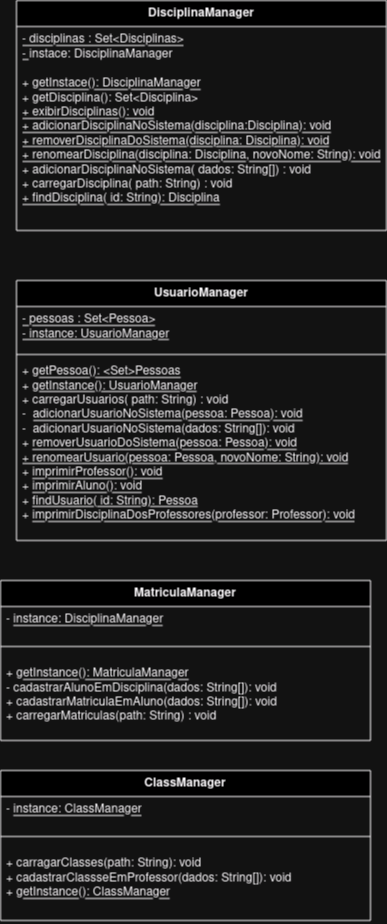

The diagram above was exported from draw.io. Its source (the exported page's mxGraphModel, read from the mxfile embedded in the PNG):
<mxGraphModel dx="1434" dy="720" grid="1" gridSize="10" guides="1" tooltips="1" connect="1" arrows="1" fold="1" page="1" pageScale="1" pageWidth="827" pageHeight="1169" math="0" shadow="0">
  <root>
    <mxCell id="0" />
    <mxCell id="1" parent="0" />
    <mxCell id="jGw6-l2iVleldYacMnZM-1" value="DisciplinaManager" style="swimlane;fontStyle=1;align=center;verticalAlign=top;childLayout=stackLayout;horizontal=1;startSize=26;horizontalStack=0;resizeParent=1;resizeParentMax=0;resizeLast=0;collapsible=1;marginBottom=0;whiteSpace=wrap;html=1;" parent="1" vertex="1">
      <mxGeometry x="60" y="40" width="370" height="230" as="geometry" />
    </mxCell>
    <mxCell id="jGw6-l2iVleldYacMnZM-2" value="&lt;div&gt;&lt;u&gt;- disciplinas : Set&amp;lt;Disciplinas&amp;gt;&lt;/u&gt;&lt;/div&gt;&lt;div&gt;&lt;u&gt;- &lt;/u&gt;instace: DisciplinaManager&lt;u&gt;&lt;br&gt;&lt;/u&gt;&lt;/div&gt;" style="text;strokeColor=none;fillColor=none;align=left;verticalAlign=top;spacingLeft=4;spacingRight=4;overflow=hidden;rotatable=0;points=[[0,0.5],[1,0.5]];portConstraint=eastwest;whiteSpace=wrap;html=1;" parent="jGw6-l2iVleldYacMnZM-1" vertex="1">
      <mxGeometry y="26" width="370" height="44" as="geometry" />
    </mxCell>
    <mxCell id="jGw6-l2iVleldYacMnZM-4" value="&lt;div&gt;+ &lt;u&gt;getInstace(): DisciplinaManager&lt;/u&gt;&lt;br&gt;&lt;/div&gt;&lt;div&gt;+ getDisciplina(): Set&amp;lt;Disciplina&amp;gt;&lt;br&gt;&lt;/div&gt;&lt;div&gt;&lt;u&gt;+ exibirDisciplinas(): void&lt;/u&gt;&lt;br&gt;&lt;/div&gt;&lt;div&gt;&lt;u&gt;+ adicionarDisciplinaNoSistema(disciplina:Disciplina): void&lt;br&gt;&lt;/u&gt;&lt;/div&gt;&lt;div&gt;&lt;u&gt;+ removerDisciplinaDoSistema(disciplina: Disciplina): void&lt;/u&gt;&lt;/div&gt;&lt;div&gt;&lt;u&gt;+ renomearDisciplina(disciplina: Disciplina, novoNome: String): void&lt;/u&gt;&lt;/div&gt;&lt;div&gt;+ adicionarDisciplinaNoSistema( dados: String[]) : void&lt;/div&gt;&lt;div&gt;+ carregarDisciplina( path: String) : void&lt;/div&gt;&lt;div&gt;&lt;u&gt;+ findDisciplina( id: String): Disciplina&lt;/u&gt;&lt;br&gt;&lt;/div&gt;" style="text;strokeColor=none;fillColor=none;align=left;verticalAlign=top;spacingLeft=4;spacingRight=4;overflow=hidden;rotatable=0;points=[[0,0.5],[1,0.5]];portConstraint=eastwest;whiteSpace=wrap;html=1;" parent="jGw6-l2iVleldYacMnZM-1" vertex="1">
      <mxGeometry y="70" width="370" height="160" as="geometry" />
    </mxCell>
    <mxCell id="jGw6-l2iVleldYacMnZM-5" value="UsuarioManager" style="swimlane;fontStyle=1;align=center;verticalAlign=top;childLayout=stackLayout;horizontal=1;startSize=26;horizontalStack=0;resizeParent=1;resizeParentMax=0;resizeLast=0;collapsible=1;marginBottom=0;whiteSpace=wrap;html=1;" parent="1" vertex="1">
      <mxGeometry x="60" y="320" width="370" height="260" as="geometry" />
    </mxCell>
    <mxCell id="jGw6-l2iVleldYacMnZM-6" value="&lt;div&gt;&lt;u&gt;- pessoas : Set&amp;lt;Pessoa&amp;gt;&lt;br&gt;&lt;/u&gt;&lt;/div&gt;&lt;div&gt;&lt;u&gt;- instance: UsuarioManager&lt;br&gt;&lt;/u&gt;&lt;/div&gt;" style="text;strokeColor=none;fillColor=none;align=left;verticalAlign=top;spacingLeft=4;spacingRight=4;overflow=hidden;rotatable=0;points=[[0,0.5],[1,0.5]];portConstraint=eastwest;whiteSpace=wrap;html=1;" parent="jGw6-l2iVleldYacMnZM-5" vertex="1">
      <mxGeometry y="26" width="370" height="44" as="geometry" />
    </mxCell>
    <mxCell id="jGw6-l2iVleldYacMnZM-7" value="" style="line;strokeWidth=1;fillColor=none;align=left;verticalAlign=middle;spacingTop=-1;spacingLeft=3;spacingRight=3;rotatable=0;labelPosition=right;points=[];portConstraint=eastwest;strokeColor=inherit;" parent="jGw6-l2iVleldYacMnZM-5" vertex="1">
      <mxGeometry y="70" width="370" height="8" as="geometry" />
    </mxCell>
    <mxCell id="jGw6-l2iVleldYacMnZM-8" value="&lt;div&gt;+ &lt;u&gt;getPessoa(): &amp;lt;Set&amp;gt;Pessoas&lt;/u&gt;&lt;/div&gt;+ &lt;u&gt;getInstance(): UsuarioManager&lt;/u&gt;&lt;br&gt;&lt;div&gt;+ carregarUsuarios( path: String) : void&lt;/div&gt;&lt;div&gt;-&amp;nbsp; &lt;u&gt;adicionarUsuarioNoSistema(pessoa: Pessoa): void&lt;/u&gt;&lt;/div&gt;&lt;div&gt;-&amp;nbsp; adicionarUsuarioNoSistema(dados: String[]): void&lt;/div&gt;&lt;div&gt;+ &lt;u&gt;removerUsuarioDoSistema(pessoa: Pessoa): void&lt;/u&gt;&lt;/div&gt;&lt;div&gt;&lt;u&gt;+ renomearUsuario(pessoa: Pessoa, novoNome: String): void&lt;br&gt;&lt;/u&gt;&lt;/div&gt;&lt;div&gt;+ &lt;u&gt;imprimirProfessor(): void&lt;/u&gt;&lt;/div&gt;&lt;div&gt;+ &lt;u&gt;imprimirAluno(): void&lt;/u&gt;&lt;br&gt;&lt;/div&gt;&lt;div&gt;+ &lt;u&gt;findUsuario( id: String): Pessoa&lt;/u&gt;&lt;/div&gt;&lt;div&gt;+ &lt;u&gt;imprimirDisciplinaDosProfessores(professor: Professor): void&lt;/u&gt;&lt;/div&gt;&lt;div&gt;&lt;br&gt;&lt;/div&gt;&lt;div&gt;&lt;br&gt;&lt;/div&gt;&lt;div&gt;&lt;br&gt;&lt;/div&gt;" style="text;strokeColor=none;fillColor=none;align=left;verticalAlign=top;spacingLeft=4;spacingRight=4;overflow=hidden;rotatable=0;points=[[0,0.5],[1,0.5]];portConstraint=eastwest;whiteSpace=wrap;html=1;" parent="jGw6-l2iVleldYacMnZM-5" vertex="1">
      <mxGeometry y="78" width="370" height="182" as="geometry" />
    </mxCell>
    <mxCell id="jGw6-l2iVleldYacMnZM-9" value="MatriculaManager" style="swimlane;fontStyle=1;align=center;verticalAlign=top;childLayout=stackLayout;horizontal=1;startSize=26;horizontalStack=0;resizeParent=1;resizeParentMax=0;resizeLast=0;collapsible=1;marginBottom=0;whiteSpace=wrap;html=1;" parent="1" vertex="1">
      <mxGeometry x="44" y="620" width="370" height="160" as="geometry" />
    </mxCell>
    <mxCell id="fCQEflehtRbZDlWdjGMY-4" value="- &lt;u&gt;instance: DisciplinaManager&lt;/u&gt;" style="text;strokeColor=none;fillColor=none;align=left;verticalAlign=top;spacingLeft=4;spacingRight=4;overflow=hidden;rotatable=0;points=[[0,0.5],[1,0.5]];portConstraint=eastwest;whiteSpace=wrap;html=1;" vertex="1" parent="jGw6-l2iVleldYacMnZM-9">
      <mxGeometry y="26" width="370" height="26" as="geometry" />
    </mxCell>
    <mxCell id="jGw6-l2iVleldYacMnZM-11" value="" style="line;strokeWidth=1;fillColor=none;align=left;verticalAlign=middle;spacingTop=-1;spacingLeft=3;spacingRight=3;rotatable=0;labelPosition=right;points=[];portConstraint=eastwest;strokeColor=inherit;" parent="jGw6-l2iVleldYacMnZM-9" vertex="1">
      <mxGeometry y="52" width="370" height="28" as="geometry" />
    </mxCell>
    <mxCell id="jGw6-l2iVleldYacMnZM-12" value="&lt;div&gt;+ &lt;u&gt;getInstance(): MatriculaManager&lt;/u&gt;&lt;br&gt;&lt;/div&gt;&lt;div&gt;- cadastrarAlunoEmDisciplina(dados: String[]): void&lt;/div&gt;&lt;div&gt;+ cadastrarMatriculaEmAluno(dados: String[]): void&lt;br&gt;&lt;/div&gt;&lt;div&gt;+ carregarMatriculas(path: String) : void&lt;br&gt;&lt;/div&gt;" style="text;strokeColor=none;fillColor=none;align=left;verticalAlign=top;spacingLeft=4;spacingRight=4;overflow=hidden;rotatable=0;points=[[0,0.5],[1,0.5]];portConstraint=eastwest;whiteSpace=wrap;html=1;" parent="jGw6-l2iVleldYacMnZM-9" vertex="1">
      <mxGeometry y="80" width="370" height="80" as="geometry" />
    </mxCell>
    <mxCell id="BAujKV77f37aT4v-G--A-5" value="ClassManager" style="swimlane;fontStyle=1;align=center;verticalAlign=top;childLayout=stackLayout;horizontal=1;startSize=26;horizontalStack=0;resizeParent=1;resizeParentMax=0;resizeLast=0;collapsible=1;marginBottom=0;whiteSpace=wrap;html=1;" parent="1" vertex="1">
      <mxGeometry x="44" y="810" width="370" height="150" as="geometry" />
    </mxCell>
    <mxCell id="fCQEflehtRbZDlWdjGMY-2" value="- &lt;u&gt;instance: ClassManager&lt;/u&gt;" style="text;strokeColor=none;fillColor=none;align=left;verticalAlign=top;spacingLeft=4;spacingRight=4;overflow=hidden;rotatable=0;points=[[0,0.5],[1,0.5]];portConstraint=eastwest;whiteSpace=wrap;html=1;" vertex="1" parent="BAujKV77f37aT4v-G--A-5">
      <mxGeometry y="26" width="370" height="26" as="geometry" />
    </mxCell>
    <mxCell id="BAujKV77f37aT4v-G--A-7" value="" style="line;strokeWidth=1;fillColor=none;align=left;verticalAlign=middle;spacingTop=-1;spacingLeft=3;spacingRight=3;rotatable=0;labelPosition=right;points=[];portConstraint=eastwest;strokeColor=inherit;" parent="BAujKV77f37aT4v-G--A-5" vertex="1">
      <mxGeometry y="52" width="370" height="28" as="geometry" />
    </mxCell>
    <mxCell id="BAujKV77f37aT4v-G--A-8" value="&lt;div&gt;+ carragarClasses(path: String): void&lt;/div&gt;&lt;div&gt;+ cadastrarClassseEmProfessor(dados: String[]): void&lt;/div&gt;&lt;div&gt;+ &lt;u&gt;getInstance(): ClassManager&lt;/u&gt;&lt;br&gt;&lt;/div&gt;" style="text;strokeColor=none;fillColor=none;align=left;verticalAlign=top;spacingLeft=4;spacingRight=4;overflow=hidden;rotatable=0;points=[[0,0.5],[1,0.5]];portConstraint=eastwest;whiteSpace=wrap;html=1;" parent="BAujKV77f37aT4v-G--A-5" vertex="1">
      <mxGeometry y="80" width="370" height="70" as="geometry" />
    </mxCell>
  </root>
</mxGraphModel>